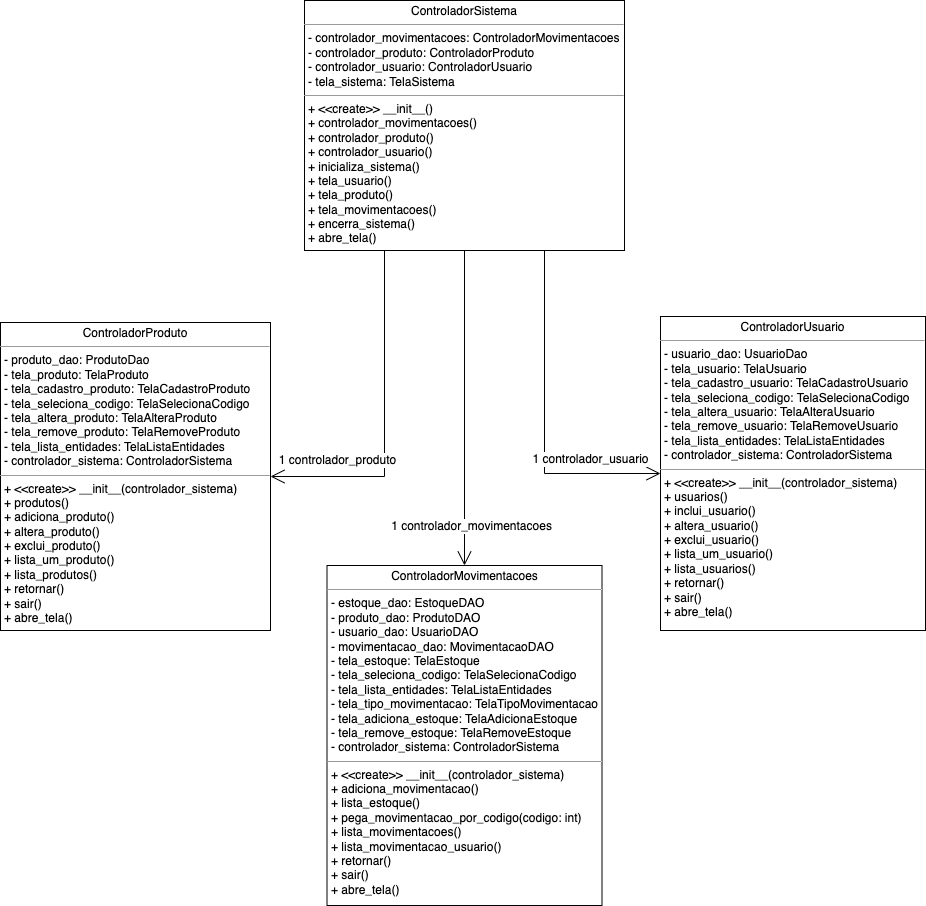

The diagram above was exported from draw.io. Its source (the exported page's mxGraphModel, read from the mxfile embedded in the PNG):
<mxGraphModel dx="-1312" dy="625" grid="1" gridSize="10" guides="1" tooltips="1" connect="1" arrows="1" fold="1" page="1" pageScale="1" pageWidth="1169" pageHeight="827" math="0" shadow="0">
  <root>
    <mxCell id="zhJFK5NgNpyeCK9dZxvd-0" />
    <mxCell id="zhJFK5NgNpyeCK9dZxvd-1" parent="zhJFK5NgNpyeCK9dZxvd-0" />
    <mxCell id="B9wbLZ8TYlOe_1pmSSRn-0" value="&lt;p style=&quot;margin: 0px ; margin-top: 4px ; text-align: center&quot;&gt;ControladorProduto&lt;/p&gt;&lt;hr size=&quot;1&quot;&gt;&lt;p style=&quot;margin: 0px 0px 0px 4px&quot;&gt;- produto_dao: ProdutoDao&lt;/p&gt;&lt;p style=&quot;margin: 0px 0px 0px 4px&quot;&gt;- tela_produto: TelaProduto&lt;/p&gt;&lt;p style=&quot;margin: 0px 0px 0px 4px&quot;&gt;- tela_cadastro_produto: TelaCadastroProduto&lt;/p&gt;&lt;p style=&quot;margin: 0px 0px 0px 4px&quot;&gt;- tela_seleciona_codigo: TelaSelecionaCodigo&lt;/p&gt;&lt;p style=&quot;margin: 0px 0px 0px 4px&quot;&gt;- tela_altera_produto: TelaAlteraProduto&lt;/p&gt;&lt;p style=&quot;margin: 0px 0px 0px 4px&quot;&gt;- tela_remove_produto: TelaRemoveProduto&lt;/p&gt;&lt;p style=&quot;margin: 0px 0px 0px 4px&quot;&gt;- tela_lista_entidades: TelaListaEntidades&lt;/p&gt;&lt;p style=&quot;margin: 0px 0px 0px 4px&quot;&gt;- controlador_sistema: ControladorSistema&lt;/p&gt;&lt;hr size=&quot;1&quot;&gt;&lt;p style=&quot;margin: 0px 0px 0px 4px&quot;&gt;+ &amp;lt;&amp;lt;create&amp;gt;&amp;gt; __init__(controlador_sistema)&lt;/p&gt;&lt;p style=&quot;margin: 0px 0px 0px 4px&quot;&gt;+ produtos()&lt;/p&gt;&lt;p style=&quot;margin: 0px 0px 0px 4px&quot;&gt;+ adiciona_produto()&lt;/p&gt;&lt;p style=&quot;margin: 0px 0px 0px 4px&quot;&gt;+ altera_produto()&lt;br&gt;&lt;/p&gt;&lt;p style=&quot;margin: 0px 0px 0px 4px&quot;&gt;+ exclui_produto()&lt;/p&gt;&lt;p style=&quot;margin: 0px 0px 0px 4px&quot;&gt;+ lista_um_produto()&lt;br&gt;&lt;/p&gt;&lt;p style=&quot;margin: 0px 0px 0px 4px&quot;&gt;+ lista_produtos()&lt;/p&gt;&lt;p style=&quot;margin: 0px 0px 0px 4px&quot;&gt;&lt;span&gt;+ retornar()&lt;/span&gt;&lt;br&gt;&lt;/p&gt;&lt;p style=&quot;margin: 0px 0px 0px 4px&quot;&gt;&lt;span&gt;+ sair()&lt;/span&gt;&lt;/p&gt;&lt;p style=&quot;margin: 0px 0px 0px 4px&quot;&gt;+ abre_tela()&lt;/p&gt;" style="verticalAlign=top;align=left;overflow=fill;fontSize=12;fontFamily=Helvetica;html=1;rounded=0;shadow=0;comic=0;labelBackgroundColor=none;strokeWidth=1" parent="zhJFK5NgNpyeCK9dZxvd-1" vertex="1">
      <mxGeometry x="2490" y="347" width="270" height="308" as="geometry" />
    </mxCell>
    <mxCell id="B9wbLZ8TYlOe_1pmSSRn-1" value="&lt;p style=&quot;margin: 0px ; margin-top: 4px ; text-align: center&quot;&gt;ControladorUsuario&lt;/p&gt;&lt;hr size=&quot;1&quot;&gt;&lt;p style=&quot;margin: 0px ; margin-left: 4px&quot;&gt;- usuario_dao: UsuarioDao&lt;/p&gt;&lt;p style=&quot;margin: 0px ; margin-left: 4px&quot;&gt;- tela_usuario: TelaUsuario&lt;/p&gt;&lt;p style=&quot;margin: 0px ; margin-left: 4px&quot;&gt;- tela_cadastro_usuario: TelaCadastroUsuario&lt;/p&gt;&lt;p style=&quot;margin: 0px ; margin-left: 4px&quot;&gt;- tela_seleciona_codigo: TelaSelecionaCodigo&lt;/p&gt;&lt;p style=&quot;margin: 0px ; margin-left: 4px&quot;&gt;- tela_altera_usuario: TelaAlteraUsuario&lt;/p&gt;&lt;p style=&quot;margin: 0px ; margin-left: 4px&quot;&gt;- tela_remove_usuario: TelaRemoveUsuario&lt;/p&gt;&lt;p style=&quot;margin: 0px ; margin-left: 4px&quot;&gt;- tela_lista_entidades: TelaListaEntidades&lt;/p&gt;&lt;p style=&quot;margin: 0px ; margin-left: 4px&quot;&gt;- controlador_sistema: ControladorSistema&lt;/p&gt;&lt;hr size=&quot;1&quot;&gt;&lt;p style=&quot;margin: 0px 0px 0px 4px&quot;&gt;+ &amp;lt;&amp;lt;create&amp;gt;&amp;gt; __init__(controlador_sistema)&lt;/p&gt;&lt;p style=&quot;margin: 0px 0px 0px 4px&quot;&gt;+ usuarios()&lt;/p&gt;&lt;p style=&quot;margin: 0px 0px 0px 4px&quot;&gt;+ inclui_usuario()&lt;/p&gt;&lt;p style=&quot;margin: 0px 0px 0px 4px&quot;&gt;+ altera_usuario()&lt;/p&gt;&lt;p style=&quot;margin: 0px 0px 0px 4px&quot;&gt;+ exclui_usuario()&lt;br&gt;&lt;/p&gt;&lt;p style=&quot;margin: 0px 0px 0px 4px&quot;&gt;+ lista_um_usuario()&lt;/p&gt;&lt;p style=&quot;margin: 0px 0px 0px 4px&quot;&gt;+ lista_usuarios()&lt;/p&gt;&lt;p style=&quot;margin: 0px 0px 0px 4px&quot;&gt;&lt;span&gt;+ retornar()&lt;/span&gt;&lt;br&gt;&lt;/p&gt;&lt;p style=&quot;margin: 0px 0px 0px 4px&quot;&gt;&lt;span&gt;+ sair()&lt;/span&gt;&lt;/p&gt;&lt;p style=&quot;margin: 0px 0px 0px 4px&quot;&gt;+ abre_tela()&lt;/p&gt;&lt;p style=&quot;margin: 0px 0px 0px 4px&quot;&gt;&lt;br&gt;&lt;/p&gt;" style="verticalAlign=top;align=left;overflow=fill;fontSize=12;fontFamily=Helvetica;html=1;rounded=0;shadow=0;comic=0;labelBackgroundColor=none;strokeWidth=1" parent="zhJFK5NgNpyeCK9dZxvd-1" vertex="1">
      <mxGeometry x="3150" y="341" width="265" height="314" as="geometry" />
    </mxCell>
    <mxCell id="B9wbLZ8TYlOe_1pmSSRn-2" value="" style="endArrow=open;endFill=1;endSize=12;html=1;rounded=0;exitX=0.75;exitY=1;exitDx=0;exitDy=0;entryX=0;entryY=0.5;entryDx=0;entryDy=0;" parent="zhJFK5NgNpyeCK9dZxvd-1" source="B9wbLZ8TYlOe_1pmSSRn-4" target="B9wbLZ8TYlOe_1pmSSRn-1" edge="1">
      <mxGeometry width="160" relative="1" as="geometry">
        <mxPoint x="3264" y="59.99999999999977" as="sourcePoint" />
        <mxPoint x="3264.9199999999996" y="199.55999999999995" as="targetPoint" />
        <Array as="points">
          <mxPoint x="3034" y="498" />
        </Array>
      </mxGeometry>
    </mxCell>
    <mxCell id="B9wbLZ8TYlOe_1pmSSRn-3" value="1 controlador_usuario" style="edgeLabel;html=1;align=center;verticalAlign=middle;resizable=0;points=[];fontSize=12;" parent="B9wbLZ8TYlOe_1pmSSRn-2" vertex="1" connectable="0">
      <mxGeometry x="0.5518" y="1" relative="1" as="geometry">
        <mxPoint x="5" y="-14" as="offset" />
      </mxGeometry>
    </mxCell>
    <mxCell id="B9wbLZ8TYlOe_1pmSSRn-4" value="&lt;p style=&quot;margin: 0px ; margin-top: 4px ; text-align: center&quot;&gt;ControladorSistema&lt;/p&gt;&lt;hr size=&quot;1&quot;&gt;&lt;p style=&quot;margin: 0px ; margin-left: 4px&quot;&gt;- controlador_movimentacoes: ControladorMovimentacoes&lt;br&gt;&lt;/p&gt;&lt;p style=&quot;margin: 0px ; margin-left: 4px&quot;&gt;- controlador_produto: ControladorProduto&lt;br&gt;&lt;/p&gt;&lt;p style=&quot;margin: 0px ; margin-left: 4px&quot;&gt;- controlador_usuario: ControladorUsuario&lt;br&gt;&lt;/p&gt;&lt;p style=&quot;margin: 0px ; margin-left: 4px&quot;&gt;- tela_sistema: TelaSistema&lt;br&gt;&lt;/p&gt;&lt;hr size=&quot;1&quot;&gt;&lt;p style=&quot;margin: 0px 0px 0px 4px&quot;&gt;+ &amp;lt;&amp;lt;create&amp;gt;&amp;gt; __init__()&lt;/p&gt;&lt;p style=&quot;margin: 0px 0px 0px 4px&quot;&gt;+ controlador_movimentacoes()&lt;/p&gt;&lt;p style=&quot;margin: 0px 0px 0px 4px&quot;&gt;+ controlador_produto()&lt;/p&gt;&lt;p style=&quot;margin: 0px 0px 0px 4px&quot;&gt;+ controlador_usuario()&lt;/p&gt;&lt;p style=&quot;margin: 0px 0px 0px 4px&quot;&gt;+ inicializa_sistema()&lt;/p&gt;&lt;p style=&quot;margin: 0px 0px 0px 4px&quot;&gt;+ tela_usuario()&lt;/p&gt;&lt;p style=&quot;margin: 0px 0px 0px 4px&quot;&gt;+ tela_produto()&lt;/p&gt;&lt;p style=&quot;margin: 0px 0px 0px 4px&quot;&gt;+ tela_movimentacoes()&lt;/p&gt;&lt;p style=&quot;margin: 0px 0px 0px 4px&quot;&gt;+ encerra_sistema()&lt;/p&gt;&lt;p style=&quot;margin: 0px 0px 0px 4px&quot;&gt;+ abre_tela()&lt;/p&gt;" style="verticalAlign=top;align=left;overflow=fill;fontSize=12;fontFamily=Helvetica;html=1;rounded=0;shadow=0;comic=0;labelBackgroundColor=none;strokeWidth=1" parent="zhJFK5NgNpyeCK9dZxvd-1" vertex="1">
      <mxGeometry x="2794" y="25" width="320" height="250" as="geometry" />
    </mxCell>
    <mxCell id="B9wbLZ8TYlOe_1pmSSRn-5" value="" style="endArrow=open;endFill=1;endSize=12;html=1;rounded=0;exitX=0.25;exitY=1;exitDx=0;exitDy=0;entryX=1;entryY=0.5;entryDx=0;entryDy=0;" parent="zhJFK5NgNpyeCK9dZxvd-1" source="B9wbLZ8TYlOe_1pmSSRn-4" target="B9wbLZ8TYlOe_1pmSSRn-0" edge="1">
      <mxGeometry width="160" relative="1" as="geometry">
        <mxPoint x="2742" y="210" as="sourcePoint" />
        <mxPoint x="2742.92" y="349.55999999999995" as="targetPoint" />
        <Array as="points">
          <mxPoint x="2874" y="501" />
        </Array>
      </mxGeometry>
    </mxCell>
    <mxCell id="B9wbLZ8TYlOe_1pmSSRn-6" value="1 controlador_produto" style="edgeLabel;html=1;align=center;verticalAlign=middle;resizable=0;points=[];fontSize=12;" parent="B9wbLZ8TYlOe_1pmSSRn-5" vertex="1" connectable="0">
      <mxGeometry x="0.5147" y="2" relative="1" as="geometry">
        <mxPoint x="-17" y="-19" as="offset" />
      </mxGeometry>
    </mxCell>
    <mxCell id="B9wbLZ8TYlOe_1pmSSRn-9" value="" style="endArrow=open;endFill=1;endSize=12;html=1;rounded=0;exitX=0.5;exitY=1;exitDx=0;exitDy=0;entryX=0.5;entryY=0;entryDx=0;entryDy=0;" parent="zhJFK5NgNpyeCK9dZxvd-1" source="B9wbLZ8TYlOe_1pmSSRn-4" target="wJRx-Pa9BArYxWbI0Mam-0" edge="1">
      <mxGeometry width="160" relative="1" as="geometry">
        <mxPoint x="2940" y="355" as="sourcePoint" />
        <mxPoint x="2954" y="590" as="targetPoint" />
        <Array as="points" />
      </mxGeometry>
    </mxCell>
    <mxCell id="B9wbLZ8TYlOe_1pmSSRn-10" value="1 controlador_movimentacoes" style="edgeLabel;html=1;align=center;verticalAlign=middle;resizable=0;points=[];fontSize=12;" parent="B9wbLZ8TYlOe_1pmSSRn-9" vertex="1" connectable="0">
      <mxGeometry x="0.5518" y="1" relative="1" as="geometry">
        <mxPoint x="5" y="31" as="offset" />
      </mxGeometry>
    </mxCell>
    <mxCell id="wJRx-Pa9BArYxWbI0Mam-0" value="&lt;p style=&quot;margin: 0px ; margin-top: 4px ; text-align: center&quot;&gt;ControladorMovimentacoes&lt;/p&gt;&lt;hr size=&quot;1&quot;&gt;&lt;p style=&quot;margin: 0px ; margin-left: 4px&quot;&gt;&lt;span&gt;- estoque_dao: EstoqueDAO&lt;/span&gt;&lt;br&gt;&lt;/p&gt;&lt;p style=&quot;margin: 0px ; margin-left: 4px&quot;&gt;- produto_dao: ProdutoDAO&lt;/p&gt;&lt;p style=&quot;margin: 0px ; margin-left: 4px&quot;&gt;- usuario_dao: UsuarioDAO&lt;/p&gt;&lt;p style=&quot;margin: 0px ; margin-left: 4px&quot;&gt;- movimentacao_dao: MovimentacaoDAO&lt;/p&gt;&lt;p style=&quot;margin: 0px ; margin-left: 4px&quot;&gt;- tela_estoque: TelaEstoque&lt;/p&gt;&lt;p style=&quot;margin: 0px ; margin-left: 4px&quot;&gt;- tela_seleciona_codigo: TelaSelecionaCodigo&lt;/p&gt;&lt;p style=&quot;margin: 0px ; margin-left: 4px&quot;&gt;- tela_lista_entidades: TelaListaEntidades&lt;/p&gt;&lt;p style=&quot;margin: 0px ; margin-left: 4px&quot;&gt;- tela_tipo_movimentacao: TelaTipoMovimentacao&lt;/p&gt;&lt;p style=&quot;margin: 0px ; margin-left: 4px&quot;&gt;- tela_adiciona_estoque: TelaAdicionaEstoque&lt;/p&gt;&lt;p style=&quot;margin: 0px ; margin-left: 4px&quot;&gt;- tela_remove_estoque: TelaRemoveEstoque&lt;/p&gt;&lt;p style=&quot;margin: 0px ; margin-left: 4px&quot;&gt;- controlador_sistema: ControladorSistema&lt;/p&gt;&lt;hr size=&quot;1&quot;&gt;&lt;p style=&quot;margin: 0px 0px 0px 4px&quot;&gt;+ &amp;lt;&amp;lt;create&amp;gt;&amp;gt; __init__(controlador_sistema)&lt;/p&gt;&lt;p style=&quot;margin: 0px 0px 0px 4px&quot;&gt;+ adiciona_movimentacao()&lt;/p&gt;&lt;p style=&quot;margin: 0px 0px 0px 4px&quot;&gt;+ lista_estoque()&lt;/p&gt;&lt;p style=&quot;margin: 0px 0px 0px 4px&quot;&gt;+ pega_movimentacao_por_codigo(codigo: int)&lt;/p&gt;&lt;p style=&quot;margin: 0px 0px 0px 4px&quot;&gt;+ lista_movimentacoes()&lt;/p&gt;&lt;p style=&quot;margin: 0px 0px 0px 4px&quot;&gt;+ lista_movimentacao_usuario()&lt;/p&gt;&lt;p style=&quot;margin: 0px 0px 0px 4px&quot;&gt;+ retornar()&lt;/p&gt;&lt;p style=&quot;margin: 0px 0px 0px 4px&quot;&gt;+ sair()&lt;/p&gt;&lt;p style=&quot;margin: 0px 0px 0px 4px&quot;&gt;+ abre_tela()&lt;/p&gt;" style="verticalAlign=top;align=left;overflow=fill;fontSize=12;fontFamily=Helvetica;html=1;rounded=0;shadow=0;comic=0;labelBackgroundColor=none;strokeWidth=1" parent="zhJFK5NgNpyeCK9dZxvd-1" vertex="1">
      <mxGeometry x="2816.5" y="590" width="275" height="340" as="geometry" />
    </mxCell>
  </root>
</mxGraphModel>